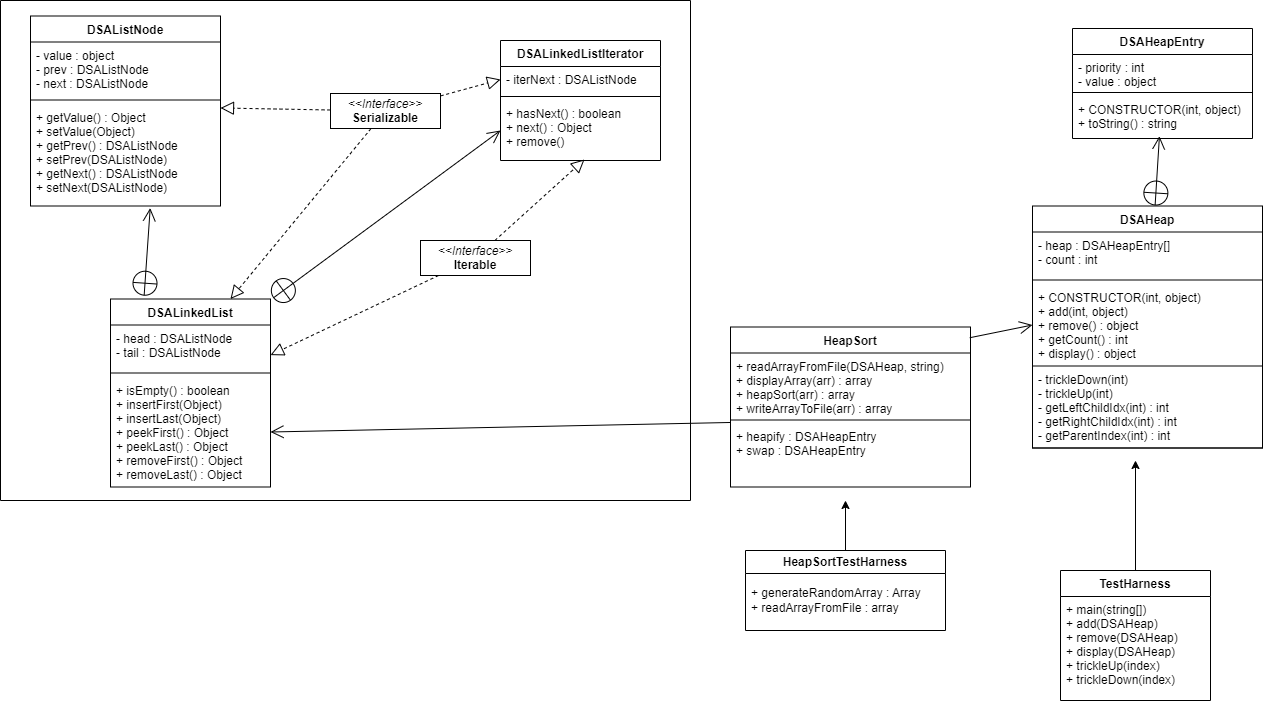

The diagram above was exported from draw.io. Its source (the exported page's mxGraphModel, read from the mxfile embedded in the PNG):
<mxGraphModel dx="2025" dy="1198" grid="1" gridSize="10" guides="1" tooltips="1" connect="1" arrows="1" fold="1" page="1" pageScale="1" pageWidth="850" pageHeight="1100" math="0" shadow="0">
  <root>
    <mxCell id="0" />
    <mxCell id="1" parent="0" />
    <mxCell id="10oKnQqiSyayJjQLDgrL-15" style="edgeStyle=none;rounded=0;orthogonalLoop=1;jettySize=auto;html=1;entryX=0.63;entryY=1.02;entryDx=0;entryDy=0;entryPerimeter=0;endArrow=open;endFill=0;endSize=11;startSize=11;startArrow=circlePlus;startFill=0;exitX=0.21;exitY=-0.015;exitDx=0;exitDy=0;exitPerimeter=0;" edge="1" parent="1" source="10oKnQqiSyayJjQLDgrL-17" target="10oKnQqiSyayJjQLDgrL-24">
      <mxGeometry relative="1" as="geometry">
        <mxPoint x="256.5" y="421" as="sourcePoint" />
      </mxGeometry>
    </mxCell>
    <mxCell id="10oKnQqiSyayJjQLDgrL-16" style="edgeStyle=none;rounded=0;orthogonalLoop=1;jettySize=auto;html=1;entryX=0;entryY=0.5;entryDx=0;entryDy=0;startArrow=circlePlus;startFill=0;startSize=11;endArrow=open;endFill=0;endSize=11;exitX=1.015;exitY=-0.004;exitDx=0;exitDy=0;exitPerimeter=0;" edge="1" parent="1" source="10oKnQqiSyayJjQLDgrL-17" target="10oKnQqiSyayJjQLDgrL-28">
      <mxGeometry relative="1" as="geometry">
        <mxPoint x="365" y="420.5" as="sourcePoint" />
      </mxGeometry>
    </mxCell>
    <mxCell id="10oKnQqiSyayJjQLDgrL-17" value="DSALinkedList" style="swimlane;fontStyle=1;align=center;verticalAlign=top;childLayout=stackLayout;horizontal=1;startSize=26;horizontalStack=0;resizeParent=1;resizeParentMax=0;resizeLast=0;collapsible=1;marginBottom=0;" vertex="1" parent="1">
      <mxGeometry x="-310" y="428.5" width="160" height="188" as="geometry" />
    </mxCell>
    <mxCell id="10oKnQqiSyayJjQLDgrL-18" value="- head : DSAListNode&#10;- tail : DSAListNode" style="text;strokeColor=none;fillColor=none;align=left;verticalAlign=top;spacingLeft=4;spacingRight=4;overflow=hidden;rotatable=0;points=[[0,0.5],[1,0.5]];portConstraint=eastwest;" vertex="1" parent="10oKnQqiSyayJjQLDgrL-17">
      <mxGeometry y="26" width="160" height="44" as="geometry" />
    </mxCell>
    <mxCell id="10oKnQqiSyayJjQLDgrL-19" value="" style="line;strokeWidth=1;fillColor=none;align=left;verticalAlign=middle;spacingTop=-1;spacingLeft=3;spacingRight=3;rotatable=0;labelPosition=right;points=[];portConstraint=eastwest;" vertex="1" parent="10oKnQqiSyayJjQLDgrL-17">
      <mxGeometry y="70" width="160" height="8" as="geometry" />
    </mxCell>
    <mxCell id="10oKnQqiSyayJjQLDgrL-20" value="+ isEmpty() : boolean&#10;+ insertFirst(Object)&#10;+ insertLast(Object)&#10;+ peekFirst() : Object&#10;+ peekLast() : Object&#10;+ removeFirst() : Object&#10;+ removeLast() : Object" style="text;strokeColor=none;fillColor=none;align=left;verticalAlign=top;spacingLeft=4;spacingRight=4;overflow=hidden;rotatable=0;points=[[0,0.5],[1,0.5]];portConstraint=eastwest;" vertex="1" parent="10oKnQqiSyayJjQLDgrL-17">
      <mxGeometry y="78" width="160" height="110" as="geometry" />
    </mxCell>
    <mxCell id="10oKnQqiSyayJjQLDgrL-21" value="DSAListNode" style="swimlane;fontStyle=1;align=center;verticalAlign=top;childLayout=stackLayout;horizontal=1;startSize=26;horizontalStack=0;resizeParent=1;resizeParentMax=0;resizeLast=0;collapsible=1;marginBottom=0;" vertex="1" parent="1">
      <mxGeometry x="-390" y="145.5" width="190" height="190" as="geometry" />
    </mxCell>
    <mxCell id="10oKnQqiSyayJjQLDgrL-22" value="- value : object&#10;- prev : DSAListNode&#10;- next : DSAListNode" style="text;strokeColor=none;fillColor=none;align=left;verticalAlign=top;spacingLeft=4;spacingRight=4;overflow=hidden;rotatable=0;points=[[0,0.5],[1,0.5]];portConstraint=eastwest;" vertex="1" parent="10oKnQqiSyayJjQLDgrL-21">
      <mxGeometry y="26" width="190" height="54" as="geometry" />
    </mxCell>
    <mxCell id="10oKnQqiSyayJjQLDgrL-23" value="" style="line;strokeWidth=1;fillColor=none;align=left;verticalAlign=middle;spacingTop=-1;spacingLeft=3;spacingRight=3;rotatable=0;labelPosition=right;points=[];portConstraint=eastwest;" vertex="1" parent="10oKnQqiSyayJjQLDgrL-21">
      <mxGeometry y="80" width="190" height="8" as="geometry" />
    </mxCell>
    <mxCell id="10oKnQqiSyayJjQLDgrL-24" value="+ getValue() : Object&#10;+ setValue(Object)&#10;+ getPrev() : DSAListNode&#10;+ setPrev(DSAListNode)&#10;+ getNext() : DSAListNode&#10;+ setNext(DSAListNode)" style="text;strokeColor=none;fillColor=none;align=left;verticalAlign=top;spacingLeft=4;spacingRight=4;overflow=hidden;rotatable=0;points=[[0,0.5],[1,0.5]];portConstraint=eastwest;" vertex="1" parent="10oKnQqiSyayJjQLDgrL-21">
      <mxGeometry y="88" width="190" height="102" as="geometry" />
    </mxCell>
    <mxCell id="10oKnQqiSyayJjQLDgrL-25" value="DSALinkedListIterator" style="swimlane;fontStyle=1;align=center;verticalAlign=top;childLayout=stackLayout;horizontal=1;startSize=26;horizontalStack=0;resizeParent=1;resizeParentMax=0;resizeLast=0;collapsible=1;marginBottom=0;" vertex="1" parent="1">
      <mxGeometry x="80" y="170" width="160" height="120" as="geometry" />
    </mxCell>
    <mxCell id="10oKnQqiSyayJjQLDgrL-26" value="- iterNext : DSAListNode" style="text;strokeColor=none;fillColor=none;align=left;verticalAlign=top;spacingLeft=4;spacingRight=4;overflow=hidden;rotatable=0;points=[[0,0.5],[1,0.5]];portConstraint=eastwest;" vertex="1" parent="10oKnQqiSyayJjQLDgrL-25">
      <mxGeometry y="26" width="160" height="26" as="geometry" />
    </mxCell>
    <mxCell id="10oKnQqiSyayJjQLDgrL-27" value="" style="line;strokeWidth=1;fillColor=none;align=left;verticalAlign=middle;spacingTop=-1;spacingLeft=3;spacingRight=3;rotatable=0;labelPosition=right;points=[];portConstraint=eastwest;" vertex="1" parent="10oKnQqiSyayJjQLDgrL-25">
      <mxGeometry y="52" width="160" height="8" as="geometry" />
    </mxCell>
    <mxCell id="10oKnQqiSyayJjQLDgrL-28" value="+ hasNext() : boolean&#10;+ next() : Object&#10;+ remove()" style="text;strokeColor=none;fillColor=none;align=left;verticalAlign=top;spacingLeft=4;spacingRight=4;overflow=hidden;rotatable=0;points=[[0,0.5],[1,0.5]];portConstraint=eastwest;" vertex="1" parent="10oKnQqiSyayJjQLDgrL-25">
      <mxGeometry y="60" width="160" height="60" as="geometry" />
    </mxCell>
    <mxCell id="10oKnQqiSyayJjQLDgrL-29" style="edgeStyle=none;rounded=0;orthogonalLoop=1;jettySize=auto;html=1;dashed=1;endArrow=block;endFill=0;endSize=11;" edge="1" parent="1" source="10oKnQqiSyayJjQLDgrL-31" target="10oKnQqiSyayJjQLDgrL-17">
      <mxGeometry relative="1" as="geometry" />
    </mxCell>
    <mxCell id="10oKnQqiSyayJjQLDgrL-30" style="rounded=0;orthogonalLoop=1;jettySize=auto;html=1;entryX=0.525;entryY=0.983;entryDx=0;entryDy=0;entryPerimeter=0;dashed=1;endArrow=block;endFill=0;startSize=9;endSize=11;" edge="1" parent="1" source="10oKnQqiSyayJjQLDgrL-31" target="10oKnQqiSyayJjQLDgrL-28">
      <mxGeometry relative="1" as="geometry" />
    </mxCell>
    <mxCell id="10oKnQqiSyayJjQLDgrL-31" value="&lt;p style=&quot;margin: 0px ; margin-top: 4px ; text-align: center&quot;&gt;&lt;i&gt;&amp;lt;&amp;lt;Interface&amp;gt;&amp;gt;&lt;/i&gt;&lt;br&gt;&lt;b&gt;Iterable&lt;/b&gt;&lt;/p&gt;&lt;hr size=&quot;1&quot;&gt;" style="verticalAlign=top;align=left;overflow=fill;fontSize=12;fontFamily=Helvetica;html=1;" vertex="1" parent="1">
      <mxGeometry y="370" width="110" height="35" as="geometry" />
    </mxCell>
    <mxCell id="10oKnQqiSyayJjQLDgrL-32" style="edgeStyle=none;rounded=0;orthogonalLoop=1;jettySize=auto;html=1;entryX=1;entryY=0.039;entryDx=0;entryDy=0;entryPerimeter=0;dashed=1;endArrow=block;endFill=0;endSize=11;" edge="1" parent="1" source="10oKnQqiSyayJjQLDgrL-35" target="10oKnQqiSyayJjQLDgrL-24">
      <mxGeometry relative="1" as="geometry" />
    </mxCell>
    <mxCell id="10oKnQqiSyayJjQLDgrL-33" style="edgeStyle=none;rounded=0;orthogonalLoop=1;jettySize=auto;html=1;entryX=0.75;entryY=0;entryDx=0;entryDy=0;dashed=1;endArrow=block;endFill=0;endSize=11;" edge="1" parent="1" source="10oKnQqiSyayJjQLDgrL-35" target="10oKnQqiSyayJjQLDgrL-17">
      <mxGeometry relative="1" as="geometry" />
    </mxCell>
    <mxCell id="10oKnQqiSyayJjQLDgrL-34" style="edgeStyle=none;rounded=0;orthogonalLoop=1;jettySize=auto;html=1;entryX=0;entryY=0.5;entryDx=0;entryDy=0;dashed=1;endArrow=block;endFill=0;endSize=11;" edge="1" parent="1" source="10oKnQqiSyayJjQLDgrL-35" target="10oKnQqiSyayJjQLDgrL-26">
      <mxGeometry relative="1" as="geometry" />
    </mxCell>
    <mxCell id="10oKnQqiSyayJjQLDgrL-35" value="&lt;p style=&quot;margin: 0px ; margin-top: 4px ; text-align: center&quot;&gt;&lt;i&gt;&amp;lt;&amp;lt;Interface&amp;gt;&amp;gt;&lt;/i&gt;&lt;br&gt;&lt;b&gt;Serializable&lt;/b&gt;&lt;/p&gt;&lt;hr size=&quot;1&quot;&gt;" style="verticalAlign=top;align=left;overflow=fill;fontSize=12;fontFamily=Helvetica;html=1;" vertex="1" parent="1">
      <mxGeometry x="-90" y="223" width="110" height="35" as="geometry" />
    </mxCell>
    <mxCell id="10oKnQqiSyayJjQLDgrL-36" value="HeapSort" style="swimlane;fontStyle=1;align=center;verticalAlign=top;childLayout=stackLayout;horizontal=1;startSize=26;horizontalStack=0;resizeParent=1;resizeParentMax=0;resizeLast=0;collapsible=1;marginBottom=0;" vertex="1" parent="1">
      <mxGeometry x="310" y="456.5" width="240" height="160" as="geometry" />
    </mxCell>
    <mxCell id="10oKnQqiSyayJjQLDgrL-37" value="+ readArrayFromFile(DSAHeap, string)&#10;+ displayArray(arr) : array&#10;+ heapSort(arr) : array&#10;+ writeArrayToFile(arr) : array&#10;&#10;+ heapify : DSAHeapEntry&#10;+ swap : DSAHeapEntry&#10;" style="text;strokeColor=none;fillColor=none;align=left;verticalAlign=top;spacingLeft=4;spacingRight=4;overflow=hidden;rotatable=0;points=[[0,0.5],[1,0.5]];portConstraint=eastwest;" vertex="1" parent="10oKnQqiSyayJjQLDgrL-36">
      <mxGeometry y="26" width="240" height="134" as="geometry" />
    </mxCell>
    <mxCell id="10oKnQqiSyayJjQLDgrL-54" value="" style="endArrow=none;html=1;rounded=0;exitX=0;exitY=0.5;exitDx=0;exitDy=0;entryX=1;entryY=0.5;entryDx=0;entryDy=0;" edge="1" parent="10oKnQqiSyayJjQLDgrL-36" source="10oKnQqiSyayJjQLDgrL-37" target="10oKnQqiSyayJjQLDgrL-37">
      <mxGeometry width="50" height="50" relative="1" as="geometry">
        <mxPoint x="90" y="53.5" as="sourcePoint" />
        <mxPoint x="140" y="3.5" as="targetPoint" />
      </mxGeometry>
    </mxCell>
    <mxCell id="10oKnQqiSyayJjQLDgrL-38" style="edgeStyle=none;rounded=0;orthogonalLoop=1;jettySize=auto;html=1;entryX=1;entryY=0.5;entryDx=0;entryDy=0;startArrow=none;startFill=0;startSize=11;endArrow=open;endFill=0;endSize=11;" edge="1" parent="1" source="10oKnQqiSyayJjQLDgrL-37" target="10oKnQqiSyayJjQLDgrL-20">
      <mxGeometry relative="1" as="geometry" />
    </mxCell>
    <mxCell id="10oKnQqiSyayJjQLDgrL-39" style="edgeStyle=none;rounded=0;orthogonalLoop=1;jettySize=auto;html=1;entryX=0.483;entryY=0.944;entryDx=0;entryDy=0;entryPerimeter=0;endArrow=open;endFill=0;endSize=11;startSize=11;startArrow=circlePlus;startFill=0;" edge="1" parent="1" source="10oKnQqiSyayJjQLDgrL-40" target="10oKnQqiSyayJjQLDgrL-49">
      <mxGeometry relative="1" as="geometry" />
    </mxCell>
    <mxCell id="10oKnQqiSyayJjQLDgrL-40" value="DSAHeap" style="swimlane;fontStyle=1;align=center;verticalAlign=top;childLayout=stackLayout;horizontal=1;startSize=26;horizontalStack=0;resizeParent=1;resizeParentMax=0;resizeLast=0;collapsible=1;marginBottom=0;" vertex="1" parent="1">
      <mxGeometry x="612" y="335.5" width="230" height="242" as="geometry" />
    </mxCell>
    <mxCell id="10oKnQqiSyayJjQLDgrL-41" value="- heap : DSAHeapEntry[]&#10;- count : int" style="text;strokeColor=none;fillColor=none;align=left;verticalAlign=top;spacingLeft=4;spacingRight=4;overflow=hidden;rotatable=0;points=[[0,0.5],[1,0.5]];portConstraint=eastwest;" vertex="1" parent="10oKnQqiSyayJjQLDgrL-40">
      <mxGeometry y="26" width="230" height="44" as="geometry" />
    </mxCell>
    <mxCell id="10oKnQqiSyayJjQLDgrL-42" value="" style="line;strokeWidth=1;fillColor=none;align=left;verticalAlign=middle;spacingTop=-1;spacingLeft=3;spacingRight=3;rotatable=0;labelPosition=right;points=[];portConstraint=eastwest;" vertex="1" parent="10oKnQqiSyayJjQLDgrL-40">
      <mxGeometry y="70" width="230" height="8" as="geometry" />
    </mxCell>
    <mxCell id="10oKnQqiSyayJjQLDgrL-43" value="+ CONSTRUCTOR(int, object)&#10;+ add(int, object)&#10;+ remove() : object&#10;+ getCount() : int&#10;+ display() : object" style="text;strokeColor=none;fillColor=none;align=left;verticalAlign=top;spacingLeft=4;spacingRight=4;overflow=hidden;rotatable=0;points=[[0,0.5],[1,0.5]];portConstraint=eastwest;" vertex="1" parent="10oKnQqiSyayJjQLDgrL-40">
      <mxGeometry y="78" width="230" height="82" as="geometry" />
    </mxCell>
    <mxCell id="10oKnQqiSyayJjQLDgrL-44" value="- trickleDown(int)&#10;- trickleUp(int)&#10;- getLeftChildIdx(int) : int&#10;- getRightChildIdx(int) : int&#10;- getParentIndex(int) : int" style="text;strokeColor=#000000;fillColor=none;align=left;verticalAlign=top;spacingLeft=4;spacingRight=4;overflow=hidden;rotatable=0;points=[[0,0.5],[1,0.5]];portConstraint=eastwest;" vertex="1" parent="10oKnQqiSyayJjQLDgrL-40">
      <mxGeometry y="160" width="230" height="82" as="geometry" />
    </mxCell>
    <mxCell id="10oKnQqiSyayJjQLDgrL-45" style="rounded=0;orthogonalLoop=1;jettySize=auto;html=1;entryX=0;entryY=0.5;entryDx=0;entryDy=0;endArrow=open;endFill=0;exitX=0.997;exitY=0.067;exitDx=0;exitDy=0;exitPerimeter=0;startSize=11;endSize=11;" edge="1" parent="1" source="10oKnQqiSyayJjQLDgrL-36" target="10oKnQqiSyayJjQLDgrL-43">
      <mxGeometry relative="1" as="geometry" />
    </mxCell>
    <mxCell id="10oKnQqiSyayJjQLDgrL-46" value="DSAHeapEntry" style="swimlane;fontStyle=1;align=center;verticalAlign=top;childLayout=stackLayout;horizontal=1;startSize=26;horizontalStack=0;resizeParent=1;resizeParentMax=0;resizeLast=0;collapsible=1;marginBottom=0;" vertex="1" parent="1">
      <mxGeometry x="652" y="158" width="180" height="110" as="geometry" />
    </mxCell>
    <mxCell id="10oKnQqiSyayJjQLDgrL-47" value="- priority : int&#10;- value : object" style="text;strokeColor=none;fillColor=none;align=left;verticalAlign=top;spacingLeft=4;spacingRight=4;overflow=hidden;rotatable=0;points=[[0,0.5],[1,0.5]];portConstraint=eastwest;" vertex="1" parent="10oKnQqiSyayJjQLDgrL-46">
      <mxGeometry y="26" width="180" height="34" as="geometry" />
    </mxCell>
    <mxCell id="10oKnQqiSyayJjQLDgrL-48" value="" style="line;strokeWidth=1;fillColor=none;align=left;verticalAlign=middle;spacingTop=-1;spacingLeft=3;spacingRight=3;rotatable=0;labelPosition=right;points=[];portConstraint=eastwest;" vertex="1" parent="10oKnQqiSyayJjQLDgrL-46">
      <mxGeometry y="60" width="180" height="8" as="geometry" />
    </mxCell>
    <mxCell id="10oKnQqiSyayJjQLDgrL-49" value="+ CONSTRUCTOR(int, object)&#10;+ toString() : string" style="text;strokeColor=none;fillColor=none;align=left;verticalAlign=top;spacingLeft=4;spacingRight=4;overflow=hidden;rotatable=0;points=[[0,0.5],[1,0.5]];portConstraint=eastwest;" vertex="1" parent="10oKnQqiSyayJjQLDgrL-46">
      <mxGeometry y="68" width="180" height="42" as="geometry" />
    </mxCell>
    <mxCell id="10oKnQqiSyayJjQLDgrL-55" style="edgeStyle=orthogonalEdgeStyle;rounded=0;orthogonalLoop=1;jettySize=auto;html=1;" edge="1" parent="1" source="10oKnQqiSyayJjQLDgrL-50">
      <mxGeometry relative="1" as="geometry">
        <mxPoint x="715" y="590" as="targetPoint" />
      </mxGeometry>
    </mxCell>
    <mxCell id="10oKnQqiSyayJjQLDgrL-50" value="TestHarness" style="swimlane;fontStyle=1;align=center;verticalAlign=top;childLayout=stackLayout;horizontal=1;startSize=26;horizontalStack=0;resizeParent=1;resizeParentMax=0;resizeLast=0;collapsible=1;marginBottom=0;" vertex="1" parent="1">
      <mxGeometry x="640" y="700" width="150" height="130" as="geometry" />
    </mxCell>
    <mxCell id="10oKnQqiSyayJjQLDgrL-51" value="+ main(string[])&#10;+ add(DSAHeap)&#10;+ remove(DSAHeap)&#10;+ display(DSAHeap)&#10;+ trickleUp(index)&#10;+ trickleDown(index)&#10;" style="text;strokeColor=none;fillColor=none;align=left;verticalAlign=top;spacingLeft=4;spacingRight=4;overflow=hidden;rotatable=0;points=[[0,0.5],[1,0.5]];portConstraint=eastwest;" vertex="1" parent="10oKnQqiSyayJjQLDgrL-50">
      <mxGeometry y="26" width="150" height="104" as="geometry" />
    </mxCell>
    <mxCell id="10oKnQqiSyayJjQLDgrL-59" value="" style="swimlane;startSize=0;" vertex="1" parent="1">
      <mxGeometry x="-420" y="130" width="690" height="500" as="geometry" />
    </mxCell>
    <mxCell id="10oKnQqiSyayJjQLDgrL-62" style="edgeStyle=orthogonalEdgeStyle;rounded=0;orthogonalLoop=1;jettySize=auto;html=1;" edge="1" parent="1" source="10oKnQqiSyayJjQLDgrL-60">
      <mxGeometry relative="1" as="geometry">
        <mxPoint x="425" y="630" as="targetPoint" />
      </mxGeometry>
    </mxCell>
    <mxCell id="10oKnQqiSyayJjQLDgrL-60" value="HeapSortTestHarness" style="swimlane;whiteSpace=wrap;html=1;" vertex="1" parent="1">
      <mxGeometry x="325" y="680" width="200" height="80" as="geometry" />
    </mxCell>
    <mxCell id="10oKnQqiSyayJjQLDgrL-61" value="+ generateRandomArray : Array&lt;br&gt;+ readArrayFromFile : array" style="text;strokeColor=none;fillColor=none;align=left;verticalAlign=middle;spacingLeft=4;spacingRight=4;overflow=hidden;points=[[0,0.5],[1,0.5]];portConstraint=eastwest;rotatable=0;whiteSpace=wrap;html=1;" vertex="1" parent="10oKnQqiSyayJjQLDgrL-60">
      <mxGeometry y="30" width="190" height="40" as="geometry" />
    </mxCell>
  </root>
</mxGraphModel>